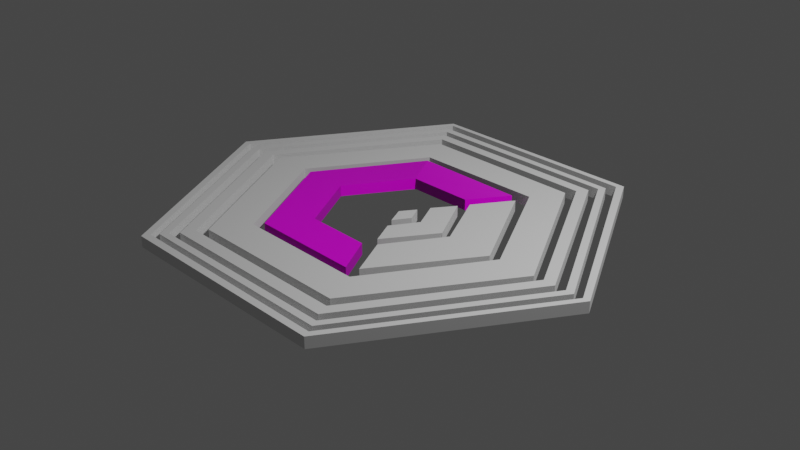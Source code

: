 # Source: corp-Gata-Dreamer.blend  (saved by Blender 2.91.10; exported with 4.5.12 LTS)
import bpy
from mathutils import Matrix  # noqa: F401  (used for matrix-valued properties, if any)

bpy.ops.wm.read_factory_settings(use_empty=True)
scene = bpy.context.scene
scene.name = 'Scene'

# ---- collections
col_collection = bpy.data.collections.new('Collection'); scene.collection.children.link(col_collection)

# ---- images (referenced by path relative to the original .blend; pixels are not part of the script)
import os
ASSET_DIR = os.environ.get("B2B_ASSET_DIR", "")  # directory of the original .blend (textures are referenced by path, not embedded)
HERE = os.path.dirname(os.path.abspath(__file__))  # packed textures are extracted next to this script under _unpacked/

def load_image(name, relpath, width, height, colorspace="sRGB"):
    """Load a texture the original file referenced (path relative to the .blend, or extracted next to this script)."""
    p = next((c for c in (os.path.join(HERE, relpath), os.path.join(ASSET_DIR, relpath)) if relpath and os.path.exists(c)), "")
    if p:
        img = bpy.data.images.load(p, check_existing=True)
        img.name = name
    else:  # same state as the original file: an image datablock whose file is absent (Cycles renders it pink)
        img = bpy.data.images.new(name, width, height)
        img.source = "FILE"
        img.filepath = "//" + (relpath or name)
    img.colorspace_settings.name = colorspace
    return img
img_metal034_4k_normal_png = load_image('Metal034_4K_Normal.png', 'textures/Metal034_4K-PNG/Metal034_4K_Normal.png', 1024, 1024, 'Non-Color')
img_metal034_4k_color_png = load_image('Metal034_4K_Color.png', 'textures/Metal034_4K-PNG/Metal034_4K_Color.png', 1024, 1024, 'sRGB')
img_metal034_4k_roughness_png = load_image('Metal034_4K_Roughness.png', 'textures/Metal034_4K-PNG/Metal034_4K_Roughness.png', 1024, 1024, 'sRGB')

# ---- materials (node trees are filled in below, after node groups)
mat_material_007 = bpy.data.materials.new('Material.007')
mat_material_007.use_transparent_shadow = False

# ---- material node trees
mat_material_007.use_nodes = True; mat_material_007.node_tree.nodes.clear()
_N = mat_material_007.node_tree.nodes; _L = mat_material_007.node_tree.links
n0 = _N.new('ShaderNodeOutputMaterial'); n0.name = 'Material Output'; n0.location = (300, 300)
n1 = _N.new('ShaderNodeBsdfPrincipled'); n1.name = 'Principled BSDF'; n1.location = (10, 300)
n1.distribution = 'GGX'
n1.subsurface_method = 'BURLEY'
n1.inputs[3].default_value = 1.45
n1.inputs[27].default_value = (0.0, 0.0, 0.0, 1.0)
n1.inputs[28].default_value = 1.0
n2 = _N.new('ShaderNodeMapping'); n2.name = 'Mapping'; n2.location = (-656, 421)
n2.width = 240
n3 = _N.new('ShaderNodeTexCoord'); n3.name = 'Texture Coordinate'; n3.location = (-856, 404)
n4 = _N.new('ShaderNodeTexImage'); n4.name = 'Image Texture'; n4.location = (-356, 392)
n4.image = img_metal034_4k_normal_png
n5 = _N.new('ShaderNodeTexImage'); n5.name = 'Image Texture.001'; n5.location = (-356, 392)
n5.image = img_metal034_4k_normal_png
n6 = _N.new('ShaderNodeTexImage'); n6.name = 'Image Texture.002'; n6.location = (-356, 392)
n6.image = img_metal034_4k_color_png
n7 = _N.new('ShaderNodeNormalMap'); n7.name = 'Normal Map'; n7.location = (-427, 50)
n8 = _N.new('ShaderNodeTexImage'); n8.name = 'Image Texture.003'; n8.location = (-710, 24)
n8.image = img_metal034_4k_normal_png
n9 = _N.new('ShaderNodeTexImage'); n9.name = 'Image Texture.004'; n9.location = (-645, -273)
n9.image = img_metal034_4k_roughness_png
_L.new(n1.outputs[0], n0.inputs[0])
_L.new(n4.outputs[0], n1.inputs[0])
_L.new(n2.outputs[0], n4.inputs[0])
_L.new(n3.outputs[2], n2.inputs[0])
_L.new(n8.outputs[0], n7.inputs[1])
_L.new(n7.outputs[0], n1.inputs[5])
_L.new(n9.outputs[0], n1.inputs[2])
n0.is_active_output = True

# ---- world
world_world = bpy.data.worlds.new('World'); scene.world = world_world
world_world.use_nodes = True; world_world.node_tree.nodes.clear()
_N = world_world.node_tree.nodes; _L = world_world.node_tree.links
n0 = _N.new('ShaderNodeOutputWorld'); n0.name = 'World Output'; n0.location = (300, 300)
n1 = _N.new('ShaderNodeBackground'); n1.name = 'Background'; n1.location = (10, 300)
n1.inputs[0].default_value = (0.05088, 0.05088, 0.05088, 1.0)
_L.new(n1.outputs[0], n0.inputs[0])
n0.is_active_output = True
world_world.color = (0.4487, 0.3724, 0.008294)
world_world.use_sun_shadow = False
world_world.sun_shadow_jitter_overblur = 0.0

# ---- cameras
cam_camera = bpy.data.cameras.new('Camera')
cam_camera.clip_end = 100.0
cam_camera.ortho_scale = 7.314

# ---- lights
light_light = bpy.data.lights.new('Light', 'POINT')
light_light.transmission_factor = 0.0
light_light.energy = 1000.0
light_light.shadow_soft_size = 0.1
light_light.shadow_maximum_resolution = 0.006
light_light.use_absolute_resolution = True

# ---- meshes
me_plane_001 = bpy.data.meshes.new('Plane.001')
me_plane_001.from_pydata([(0.05105, -0.05347, 0.0), (0.1444, -0.2347, 0.0), (0.147, 0.09978, 0.0), (0.241, -0.0647, 0.0), (0.147, 0.09978, 0.1161), (0.05105, -0.05347, 0.1161), (0.1444, -0.2347, 0.1161), (0.241, -0.0647, 0.1161)], [], [(0, 2, 3, 1), (5, 6, 7, 4), (1, 3, 7, 6), (2, 0, 5, 4), (3, 2, 4, 7), (0, 1, 6, 5)])
_uv = me_plane_001.uv_layers.new(name='UVMap')
_uv.uv.foreach_set('vector', [0.0, 0.0, 0.0, 1.0, 1.0, 1.0, 1.0, 0.0, 0.0, 0.0, 1.0, 0.0, 1.0, 1.0, 0.0, 1.0, 1.0, 0.0, 1.0, 1.0, 1.0, 1.0, 1.0, 0.0, 0.0, 1.0, 0.0, 0.0, 0.0, 0.0, 0.0, 1.0, 1.0, 1.0, 0.0, 1.0, 0.0, 1.0, 1.0, 1.0, 0.0, 0.0, 1.0, 0.0, 1.0, 0.0, 0.0, 0.0])
me_plane_001.use_remesh_fix_poles = True
me_plane_001.use_remesh_preserve_attributes = False
me_plane_001.use_mirror_vertex_groups = False
me_plane_001.update()
me_plane_002 = bpy.data.meshes.new('Plane.002')
me_plane_002.from_pydata([(0.3802, -0.06837, 0.0), (0.6926, -0.08394, 0.0), (0.2185, 0.2277, 0.0), (0.3715, 0.4624, 0.0), (0.3785, -0.06837, 0.0), (0.6908, -0.08394, 0.0), (0.2154, -0.3586, 0.0), (0.3593, -0.6232, 0.0), (0.2185, 0.2277, 0.1218), (0.3802, -0.06837, 0.1218), (0.6926, -0.08394, 0.1218), (0.3715, 0.4624, 0.1218), (0.3785, -0.06837, 0.1218), (0.6908, -0.08394, 0.1218), (0.2154, -0.3586, 0.1218), (0.3593, -0.6232, 0.1218)], [], [(6, 7, 15, 14), (1, 0, 4, 5), (4, 6, 14, 12), (9, 10, 11, 8), (13, 12, 14, 15), (3, 2, 8, 11), (0, 1, 10, 9), (7, 5, 13, 15), (5, 4, 12, 13), (1, 3, 11, 10), (2, 0, 9, 8)])
_uv = me_plane_002.uv_layers.new(name='UVMap')
_uv.uv.foreach_set('vector', [0.0, 0.0, 0.0, 0.0, 0.0, 0.0, 0.0, 0.0, 1.0, 0.0, 0.0, 0.0, 0.0, 0.0, 1.0, 0.0, 0.0, 0.0, 0.0, 0.0, 0.0, 0.0, 0.0, 0.0, 0.0, 0.0, 1.0, 0.0, 1.0, 1.0, 0.0, 1.0, 1.0, 0.0, 0.0, 0.0, 0.0, 0.0, 1.0, 0.0, 0.0, 0.0, 0.0, 0.0, 0.0, 0.0, 0.0, 0.0, 0.0, 0.0, 1.0, 0.0, 1.0, 0.0, 0.0, 0.0, 0.0, 0.0, 0.0, 0.0, 0.0, 0.0, 0.0, 0.0, 1.0, 0.0, 0.0, 0.0, 0.0, 0.0, 1.0, 0.0, 0.0, 0.0, 0.0, 0.0, 0.0, 0.0, 0.0, 0.0, 0.0, 0.0, 0.0, 0.0, 0.0, 0.0, 0.0, 0.0])
me_plane_002.use_remesh_fix_poles = True
me_plane_002.use_remesh_preserve_attributes = False
me_plane_002.use_mirror_vertex_groups = False
me_plane_002.update()
me_plane_003 = bpy.data.meshes.new('Plane.003')
me_plane_003.from_pydata([(0.7948, -0.08022, 0.0), (1.321, -0.09052, 0.0), (0.4371, 0.5717, 0.0), (0.6889, 0.9835, 0.0), (0.7948, -0.08331, 0.0), (1.321, -0.09362, 0.0), (0.4419, -0.6994, 0.0), (0.6832, -1.14, 0.0), (0.4371, 0.5717, 0.1218), (0.7948, -0.08022, 0.1218), (1.321, -0.09052, 0.1218), (0.6889, 0.9835, 0.1218), (0.7948, -0.08331, 0.1218), (1.321, -0.09362, 0.1218), (0.4419, -0.6994, 0.1218), (0.6832, -1.14, 0.1218)], [], [(0, 2, 3, 1), (1, 5, 4, 0), (5, 7, 6, 4), (9, 10, 11, 8), (10, 9, 12, 13), (13, 12, 14, 15), (2, 0, 9, 8), (4, 6, 14, 12), (6, 7, 15, 14), (5, 1, 10, 13), (3, 2, 8, 11), (7, 5, 13, 15), (0, 4, 12, 9), (1, 3, 11, 10)])
_uv = me_plane_003.uv_layers.new(name='UVMap')
_uv.uv.foreach_set('vector', [0.0, 0.0, 0.0, 1.0, 1.0, 1.0, 1.0, 0.0, 1.0, 0.0, 1.0, 0.0, 0.0, 0.0, 0.0, 0.0, 1.0, 0.0, 1.0, 0.0, 0.0, 0.0, 0.0, 0.0, 0.0, 0.0, 1.0, 0.0, 1.0, 1.0, 0.0, 1.0, 1.0, 0.0, 0.0, 0.0, 0.0, 0.0, 1.0, 0.0, 1.0, 0.0, 0.0, 0.0, 0.0, 0.0, 1.0, 0.0, 0.0, 1.0, 0.0, 0.0, 0.0, 0.0, 0.0, 1.0, 0.0, 0.0, 0.0, 0.0, 0.0, 0.0, 0.0, 0.0, 0.0, 0.0, 1.0, 0.0, 1.0, 0.0, 0.0, 0.0, 1.0, 0.0, 1.0, 0.0, 1.0, 0.0, 1.0, 0.0, 1.0, 1.0, 0.0, 1.0, 0.0, 1.0, 1.0, 1.0, 1.0, 0.0, 1.0, 0.0, 1.0, 0.0, 1.0, 0.0, 0.0, 0.0, 0.0, 0.0, 0.0, 0.0, 0.0, 0.0, 1.0, 0.0, 1.0, 1.0, 1.0, 1.0, 1.0, 0.0])
me_plane_003.use_remesh_fix_poles = True
me_plane_003.use_remesh_preserve_attributes = False
me_plane_003.use_mirror_vertex_groups = False
me_plane_003.update()
me_plane_004 = bpy.data.meshes.new('Plane.004')
me_plane_004.from_pydata([(-0.4052, 0.6226, 0.0), (0.3224, 0.6247, 0.0), (-0.6656, 1.058, 0.0), (0.5837, 1.048, 0.0), (-0.8138, -0.07713, 0.0), (-1.316, -0.07827, 0.0), (-0.3928, -0.7768, 0.0), (-0.6532, -1.199, 0.0), (0.3224, -0.7861, 0.0), (0.5759, -1.208, 0.0), (-0.6656, 1.058, 0.1218), (-0.4052, 0.6226, 0.1218), (0.3224, 0.6247, 0.1218), (0.5837, 1.048, 0.1218), (-1.316, -0.07827, 0.1218), (-0.8138, -0.07713, 0.1218), (-0.6532, -1.199, 0.1218), (-0.3928, -0.7768, 0.1218), (0.5759, -1.208, 0.1218), (0.3224, -0.7861, 0.1218)], [], [(0, 2, 3, 1), (0, 4, 5, 2), (4, 6, 7, 5), (6, 8, 9, 7), (11, 12, 13, 10), (11, 10, 14, 15), (15, 14, 16, 17), (17, 16, 18, 19), (3, 2, 10, 13), (9, 8, 19, 18), (8, 6, 17, 19), (0, 1, 12, 11), (6, 4, 15, 17), (4, 0, 11, 15), (7, 9, 18, 16), (1, 3, 13, 12), (5, 7, 16, 14), (2, 5, 14, 10)])
_uv = me_plane_004.uv_layers.new(name='UVMap')
_uv.uv.foreach_set('vector', [0.0, 0.0, 0.0, 1.0, 1.0, 1.0, 1.0, 0.0, 0.0, 0.0, 0.0, 0.0, 0.0, 1.0, 0.0, 1.0, 0.0, 0.0, 0.0, 0.0, 0.0, 1.0, 0.0, 1.0, 0.0, 0.0, 0.0, 0.0, 0.0, 1.0, 0.0, 1.0, 0.0, 0.0, 1.0, 0.0, 1.0, 1.0, 0.0, 1.0, 0.0, 0.0, 0.0, 1.0, 0.0, 1.0, 0.0, 0.0, 0.0, 0.0, 0.0, 1.0, 0.0, 1.0, 0.0, 0.0, 0.0, 0.0, 0.0, 1.0, 0.0, 1.0, 0.0, 0.0, 1.0, 1.0, 0.0, 1.0, 0.0, 1.0, 1.0, 1.0, 0.0, 1.0, 0.0, 0.0, 0.0, 0.0, 0.0, 1.0, 0.0, 0.0, 0.0, 0.0, 0.0, 0.0, 0.0, 0.0, 0.0, 0.0, 1.0, 0.0, 1.0, 0.0, 0.0, 0.0, 0.0, 0.0, 0.0, 0.0, 0.0, 0.0, 0.0, 0.0, 0.0, 0.0, 0.0, 0.0, 0.0, 0.0, 0.0, 0.0, 0.0, 1.0, 0.0, 1.0, 0.0, 1.0, 0.0, 1.0, 1.0, 0.0, 1.0, 1.0, 1.0, 1.0, 1.0, 0.0, 0.0, 1.0, 0.0, 1.0, 0.0, 1.0, 0.0, 1.0, 0.0, 1.0, 0.0, 1.0, 0.0, 1.0, 0.0, 1.0])
me_plane_004.materials.append(mat_material_007)
me_plane_004.use_remesh_fix_poles = True
me_plane_004.use_remesh_preserve_attributes = False
me_plane_004.use_mirror_vertex_groups = False
me_plane_004.update()
me_plane_005 = bpy.data.meshes.new('Plane.005')
me_plane_005.from_pydata([(-0.7165, 1.14, 0.0), (0.7272, 1.156, 0.0), (-0.9091, 1.503, 0.0), (0.9198, 1.498, 0.0), (-1.42, -0.06995, 0.0), (-1.85, -0.08244, 0.0), (1.435, -0.07883, 0.0), (1.851, -0.08706, 0.0), (-0.7077, -1.295, 0.0), (-0.9154, -1.677, 0.0), (0.7336, -1.3, 0.0), (0.9089, -1.676, 0.0), (-0.9091, 1.503, 0.1218), (-0.7165, 1.14, 0.1218), (0.7272, 1.156, 0.1218), (0.9198, 1.498, 0.1218), (-1.85, -0.08244, 0.1218), (-1.42, -0.06995, 0.1218), (1.435, -0.07883, 0.1218), (1.851, -0.08706, 0.1218), (-0.9154, -1.677, 0.1218), (-0.7077, -1.295, 0.1218), (0.7336, -1.3, 0.1218), (0.9089, -1.676, 0.1218)], [], [(0, 2, 3, 1), (0, 4, 5, 2), (3, 7, 6, 1), (4, 8, 9, 5), (7, 11, 10, 6), (8, 10, 11, 9), (13, 14, 15, 12), (13, 12, 16, 17), (15, 14, 18, 19), (17, 16, 20, 21), (19, 18, 22, 23), (21, 20, 23, 22), (3, 2, 12, 15), (10, 8, 21, 22), (11, 7, 19, 23), (8, 4, 17, 21), (0, 1, 14, 13), (7, 3, 15, 19), (6, 10, 22, 18), (4, 0, 13, 17), (5, 9, 20, 16), (1, 6, 18, 14), (9, 11, 23, 20), (2, 5, 16, 12)])
_uv = me_plane_005.uv_layers.new(name='UVMap')
_uv.uv.foreach_set('vector', [0.0, 0.0, 0.0, 1.0, 1.0, 1.0, 1.0, 0.0, 0.0, 0.0, 0.0, 0.0, 0.0, 1.0, 0.0, 1.0, 1.0, 1.0, 1.0, 1.0, 1.0, 0.0, 1.0, 0.0, 0.0, 0.0, 0.0, 0.0, 0.0, 1.0, 0.0, 1.0, 1.0, 1.0, 1.0, 1.0, 1.0, 0.0, 1.0, 0.0, 0.0, 0.0, 0.0, 0.0, 0.0, 1.0, 0.0, 1.0, 0.0, 0.0, 1.0, 0.0, 1.0, 1.0, 0.0, 1.0, 0.0, 0.0, 0.0, 1.0, 0.0, 1.0, 0.0, 0.0, 1.0, 1.0, 1.0, 0.0, 1.0, 0.0, 1.0, 1.0, 0.0, 0.0, 0.0, 1.0, 0.0, 1.0, 0.0, 0.0, 1.0, 1.0, 1.0, 0.0, 1.0, 0.0, 1.0, 1.0, 0.0, 0.0, 0.0, 1.0, 0.0, 1.0, 0.0, 0.0, 1.0, 1.0, 0.0, 1.0, 0.0, 1.0, 1.0, 1.0, 0.0, 0.0, 0.0, 0.0, 0.0, 0.0, 0.0, 0.0, 1.0, 1.0, 1.0, 1.0, 1.0, 1.0, 1.0, 1.0, 0.0, 0.0, 0.0, 0.0, 0.0, 0.0, 0.0, 0.0, 0.0, 0.0, 1.0, 0.0, 1.0, 0.0, 0.0, 0.0, 1.0, 1.0, 1.0, 1.0, 1.0, 1.0, 1.0, 1.0, 1.0, 0.0, 1.0, 0.0, 1.0, 0.0, 1.0, 0.0, 0.0, 0.0, 0.0, 0.0, 0.0, 0.0, 0.0, 0.0, 0.0, 1.0, 0.0, 1.0, 0.0, 1.0, 0.0, 1.0, 1.0, 0.0, 1.0, 0.0, 1.0, 0.0, 1.0, 0.0, 0.0, 1.0, 0.0, 1.0, 0.0, 1.0, 0.0, 1.0, 0.0, 1.0, 0.0, 1.0, 0.0, 1.0, 0.0, 1.0])
me_plane_005.use_remesh_fix_poles = True
me_plane_005.use_remesh_preserve_attributes = False
me_plane_005.use_mirror_vertex_groups = False
me_plane_005.update()
me_plane_006 = bpy.data.meshes.new('Plane.006')
me_plane_006.from_pydata([(-0.8711, 1.414, 0.0), (0.8482, 1.416, 0.0), (-0.9239, 1.514, 0.0), (0.912, 1.513, 0.0), (-1.72, -0.07267, 0.0), (-1.844, -0.07501, 0.0), (1.715, -0.07045, 0.0), (1.832, -0.07406, 0.0), (-0.8604, -1.555, 0.0), (-0.9154, -1.677, 0.0), (0.8604, -1.554, 0.0), (0.9089, -1.676, 0.0), (-0.9239, 1.514, 0.1066), (-0.8711, 1.414, 0.1066), (0.8482, 1.416, 0.1066), (0.912, 1.513, 0.1066), (-1.844, -0.07501, 0.1066), (-1.72, -0.07267, 0.1066), (1.715, -0.07045, 0.1066), (1.832, -0.07406, 0.1066), (-0.9154, -1.677, 0.1066), (-0.8604, -1.555, 0.1066), (0.8604, -1.554, 0.1066), (0.9089, -1.676, 0.1066)], [], [(0, 2, 3, 1), (0, 4, 5, 2), (3, 7, 6, 1), (4, 8, 9, 5), (7, 11, 10, 6), (8, 10, 11, 9), (13, 14, 15, 12), (13, 12, 16, 17), (15, 14, 18, 19), (17, 16, 20, 21), (19, 18, 22, 23), (21, 20, 23, 22), (10, 8, 21, 22), (11, 7, 19, 23), (8, 4, 17, 21), (0, 1, 14, 13), (7, 3, 15, 19), (6, 10, 22, 18), (4, 0, 13, 17), (5, 9, 20, 16), (1, 6, 18, 14), (9, 11, 23, 20), (2, 5, 16, 12), (3, 2, 12, 15)])
_uv = me_plane_006.uv_layers.new(name='UVMap')
_uv.uv.foreach_set('vector', [0.0, 0.0, 0.0, 1.0, 1.0, 1.0, 1.0, 0.0, 0.0, 0.0, 0.0, 0.0, 0.0, 1.0, 0.0, 1.0, 1.0, 1.0, 1.0, 1.0, 1.0, 0.0, 1.0, 0.0, 0.0, 0.0, 0.0, 0.0, 0.0, 1.0, 0.0, 1.0, 1.0, 1.0, 1.0, 1.0, 1.0, 0.0, 1.0, 0.0, 0.0, 0.0, 0.0, 0.0, 0.0, 1.0, 0.0, 1.0, 0.0, 0.0, 1.0, 0.0, 1.0, 1.0, 0.0, 1.0, 0.0, 0.0, 0.0, 1.0, 0.0, 1.0, 0.0, 0.0, 1.0, 1.0, 1.0, 0.0, 1.0, 0.0, 1.0, 1.0, 0.0, 0.0, 0.0, 1.0, 0.0, 1.0, 0.0, 0.0, 1.0, 1.0, 1.0, 0.0, 1.0, 0.0, 1.0, 1.0, 0.0, 0.0, 0.0, 1.0, 0.0, 1.0, 0.0, 0.0, 0.0, 0.0, 0.0, 0.0, 0.0, 0.0, 0.0, 0.0, 1.0, 1.0, 1.0, 1.0, 1.0, 1.0, 1.0, 1.0, 0.0, 0.0, 0.0, 0.0, 0.0, 0.0, 0.0, 0.0, 0.0, 0.0, 1.0, 0.0, 1.0, 0.0, 0.0, 0.0, 1.0, 1.0, 1.0, 1.0, 1.0, 1.0, 1.0, 1.0, 1.0, 0.0, 1.0, 0.0, 1.0, 0.0, 1.0, 0.0, 0.0, 0.0, 0.0, 0.0, 0.0, 0.0, 0.0, 0.0, 0.0, 1.0, 0.0, 1.0, 0.0, 1.0, 0.0, 1.0, 1.0, 0.0, 1.0, 0.0, 1.0, 0.0, 1.0, 0.0, 0.0, 1.0, 0.0, 1.0, 0.0, 1.0, 0.0, 1.0, 0.0, 1.0, 0.0, 1.0, 0.0, 1.0, 0.0, 1.0, 1.0, 1.0, 0.0, 1.0, 0.0, 1.0, 1.0, 1.0])
me_plane_006.use_remesh_fix_poles = True
me_plane_006.use_remesh_preserve_attributes = False
me_plane_006.use_mirror_vertex_groups = False
me_plane_006.update()
me_plane_007 = bpy.data.meshes.new('Plane.007')
me_plane_007.from_pydata([(-0.8967, 1.458, 0.0), (0.8734, 1.46, 0.0), (-0.9321, 1.526, 0.0), (0.9085, 1.517, 0.0), (-1.77, -0.07274, 0.0), (-1.849, -0.06769, 0.0), (1.769, -0.06457, 0.0), (1.84, -0.06464, 0.0), (-0.8857, -1.599, 0.0), (-0.9248, -1.659, 0.0), (0.8871, -1.593, 0.0), (0.9195, -1.657, 0.0), (-0.9321, 1.526, 0.09734), (-0.8967, 1.458, 0.09734), (0.8734, 1.46, 0.09734), (0.9085, 1.517, 0.09734), (-1.849, -0.06769, 0.09734), (-1.77, -0.07274, 0.09734), (1.769, -0.06457, 0.09734), (1.84, -0.06464, 0.09734), (-0.9248, -1.659, 0.09734), (-0.8857, -1.599, 0.09734), (0.8871, -1.593, 0.09734), (0.9195, -1.657, 0.09734)], [], [(0, 2, 3, 1), (0, 4, 5, 2), (3, 7, 6, 1), (4, 8, 9, 5), (7, 11, 10, 6), (8, 10, 11, 9), (13, 14, 15, 12), (13, 12, 16, 17), (15, 14, 18, 19), (17, 16, 20, 21), (19, 18, 22, 23), (21, 20, 23, 22), (11, 7, 19, 23), (8, 4, 17, 21), (0, 1, 14, 13), (7, 3, 15, 19), (6, 10, 22, 18), (4, 0, 13, 17), (5, 9, 20, 16), (1, 6, 18, 14), (9, 11, 23, 20), (2, 5, 16, 12), (3, 2, 12, 15), (10, 8, 21, 22)])
_uv = me_plane_007.uv_layers.new(name='UVMap')
_uv.uv.foreach_set('vector', [0.0, 0.0, 0.0, 1.0, 1.0, 1.0, 1.0, 0.0, 0.0, 0.0, 0.0, 0.0, 0.0, 1.0, 0.0, 1.0, 1.0, 1.0, 1.0, 1.0, 1.0, 0.0, 1.0, 0.0, 0.0, 0.0, 0.0, 0.0, 0.0, 1.0, 0.0, 1.0, 1.0, 1.0, 1.0, 1.0, 1.0, 0.0, 1.0, 0.0, 0.0, 0.0, 0.0, 0.0, 0.0, 1.0, 0.0, 1.0, 0.0, 0.0, 1.0, 0.0, 1.0, 1.0, 0.0, 1.0, 0.0, 0.0, 0.0, 1.0, 0.0, 1.0, 0.0, 0.0, 1.0, 1.0, 1.0, 0.0, 1.0, 0.0, 1.0, 1.0, 0.0, 0.0, 0.0, 1.0, 0.0, 1.0, 0.0, 0.0, 1.0, 1.0, 1.0, 0.0, 1.0, 0.0, 1.0, 1.0, 0.0, 0.0, 0.0, 1.0, 0.0, 1.0, 0.0, 0.0, 1.0, 1.0, 1.0, 1.0, 1.0, 1.0, 1.0, 1.0, 0.0, 0.0, 0.0, 0.0, 0.0, 0.0, 0.0, 0.0, 0.0, 0.0, 1.0, 0.0, 1.0, 0.0, 0.0, 0.0, 1.0, 1.0, 1.0, 1.0, 1.0, 1.0, 1.0, 1.0, 1.0, 0.0, 1.0, 0.0, 1.0, 0.0, 1.0, 0.0, 0.0, 0.0, 0.0, 0.0, 0.0, 0.0, 0.0, 0.0, 0.0, 1.0, 0.0, 1.0, 0.0, 1.0, 0.0, 1.0, 1.0, 0.0, 1.0, 0.0, 1.0, 0.0, 1.0, 0.0, 0.0, 1.0, 0.0, 1.0, 0.0, 1.0, 0.0, 1.0, 0.0, 1.0, 0.0, 1.0, 0.0, 1.0, 0.0, 1.0, 1.0, 1.0, 0.0, 1.0, 0.0, 1.0, 1.0, 1.0, 0.0, 0.0, 0.0, 0.0, 0.0, 0.0, 0.0, 0.0])
me_plane_007.use_remesh_fix_poles = True
me_plane_007.use_remesh_preserve_attributes = False
me_plane_007.use_mirror_vertex_groups = False
me_plane_007.update()
me_plane_008 = bpy.data.meshes.new('Plane.008')
me_plane_008.from_pydata([(-0.9018, 1.502, 0.0), (0.8866, 1.494, 0.0), (-0.9321, 1.542, 0.0), (0.9256, 1.543, 0.0), (-1.799, -0.05377, 0.0), (-1.859, -0.05441, 0.0), (1.789, -0.06062, 0.0), (1.845, -0.05805, 0.0), (-0.8952, -1.597, 0.0), (-0.9248, -1.659, 0.0), (0.8928, -1.6, 0.0), (0.9195, -1.657, 0.0), (-0.9018, 1.502, 0.0), (-0.9321, 1.542, 0.09076), (-0.9018, 1.502, 0.09076), (0.8866, 1.494, 0.09076), (0.9256, 1.543, 0.09076), (-1.859, -0.05441, 0.09076), (-1.799, -0.05377, 0.09076), (1.789, -0.06062, 0.09076), (1.845, -0.05805, 0.09076), (-0.9248, -1.659, 0.09076), (-0.8952, -1.597, 0.09076), (0.8928, -1.6, 0.09076), (0.9195, -1.657, 0.09076)], [(0, 12)], [(0, 2, 3, 1), (0, 4, 5, 2), (3, 7, 6, 1), (4, 8, 9, 5), (7, 11, 10, 6), (8, 10, 11, 9), (14, 15, 16, 13), (14, 13, 17, 18), (16, 15, 19, 20), (18, 17, 21, 22), (20, 19, 23, 24), (22, 21, 24, 23), (10, 8, 22, 23), (11, 7, 20, 24), (8, 4, 18, 22), (0, 1, 15, 14), (7, 3, 16, 20), (6, 10, 23, 19), (4, 0, 14, 18), (5, 9, 21, 17), (1, 6, 19, 15), (9, 11, 24, 21), (2, 5, 17, 13), (3, 2, 13, 16)])
_uv = me_plane_008.uv_layers.new(name='UVMap')
_uv.uv.foreach_set('vector', [0.0, 0.0, 0.0, 1.0, 1.0, 1.0, 1.0, 0.0, 0.0, 0.0, 0.0, 0.0, 0.0, 1.0, 0.0, 1.0, 1.0, 1.0, 1.0, 1.0, 1.0, 0.0, 1.0, 0.0, 0.0, 0.0, 0.0, 0.0, 0.0, 1.0, 0.0, 1.0, 1.0, 1.0, 1.0, 1.0, 1.0, 0.0, 1.0, 0.0, 0.0, 0.0, 0.0, 0.0, 0.0, 1.0, 0.0, 1.0, 0.0, 0.0, 1.0, 0.0, 1.0, 1.0, 0.0, 1.0, 0.0, 0.0, 0.0, 1.0, 0.0, 1.0, 0.0, 0.0, 1.0, 1.0, 1.0, 0.0, 1.0, 0.0, 1.0, 1.0, 0.0, 0.0, 0.0, 1.0, 0.0, 1.0, 0.0, 0.0, 1.0, 1.0, 1.0, 0.0, 1.0, 0.0, 1.0, 1.0, 0.0, 0.0, 0.0, 1.0, 0.0, 1.0, 0.0, 0.0, 0.0, 0.0, 0.0, 0.0, 0.0, 0.0, 0.0, 0.0, 1.0, 1.0, 1.0, 1.0, 1.0, 1.0, 1.0, 1.0, 0.0, 0.0, 0.0, 0.0, 0.0, 0.0, 0.0, 0.0, 0.0, 0.0, 1.0, 0.0, 1.0, 0.0, 0.0, 0.0, 1.0, 1.0, 1.0, 1.0, 1.0, 1.0, 1.0, 1.0, 1.0, 0.0, 1.0, 0.0, 1.0, 0.0, 1.0, 0.0, 0.0, 0.0, 0.0, 0.0, 0.0, 0.0, 0.0, 0.0, 0.0, 1.0, 0.0, 1.0, 0.0, 1.0, 0.0, 1.0, 1.0, 0.0, 1.0, 0.0, 1.0, 0.0, 1.0, 0.0, 0.0, 1.0, 0.0, 1.0, 0.0, 1.0, 0.0, 1.0, 0.0, 1.0, 0.0, 1.0, 0.0, 1.0, 0.0, 1.0, 1.0, 1.0, 0.0, 1.0, 0.0, 1.0, 1.0, 1.0])
me_plane_008.use_remesh_fix_poles = True
me_plane_008.use_remesh_preserve_attributes = False
me_plane_008.use_mirror_vertex_groups = False
me_plane_008.update()

# ---- objects
ob_light = bpy.data.objects.new('Light', light_light)
ob_camera = bpy.data.objects.new('Camera', cam_camera)
ob_empty = bpy.data.objects.new('Empty', None)
ob_plane = bpy.data.objects.new('Plane', me_plane_001)
ob_plane_001 = bpy.data.objects.new('Plane.001', me_plane_002)
ob_plane_002 = bpy.data.objects.new('Plane.002', me_plane_003)
ob_plane_003 = bpy.data.objects.new('Plane.003', me_plane_004)
ob_plane_004 = bpy.data.objects.new('Plane.004', me_plane_005)
ob_plane_005 = bpy.data.objects.new('Plane.005', me_plane_006)
ob_plane_006 = bpy.data.objects.new('Plane.006', me_plane_007)
ob_plane_007 = bpy.data.objects.new('Plane.007', me_plane_008)

# ---- transforms, parenting, visibility, modifiers, constraints
ob_light.location = (4.076, 1.005, 5.904)
ob_light.rotation_euler = (0.6503, 0.05522, 1.866)
ob_light.lock_rotations_4d = False
ob_light.empty_display_type = 'ARROWS'
ob_light.color = (0.0, 0.0, 0.0, 0.0)
ob_light.lineart.crease_threshold = 0.0
ob_camera.location = (7.359, -6.926, 4.958)
ob_camera.rotation_euler = (1.109, 0.0, 0.8149)
ob_camera.lock_rotations_4d = False
ob_camera.empty_display_type = 'ARROWS'
ob_camera.color = (0.0, 0.0, 0.0, 0.0)
ob_camera.display_type = 'WIRE'
ob_camera.lineart.crease_threshold = 0.0
ob_empty.location = (1.3, -0.8982, 0.31)
ob_empty.empty_display_type = 'IMAGE'
ob_empty.empty_display_size = 10.97
ob_empty.empty_image_offset = (-0.6272, -0.4783)
ob_empty.use_empty_image_alpha = True
ob_empty.color = (1.0, 1.0, 1.0, 0.4961)
ob_empty.lineart.crease_threshold = 0.0
ob_plane.location = (0.0, 0.0, 0.0)
ob_plane.scale = (1.049, 1.049, 1.049)
ob_plane.lineart.crease_threshold = 0.0
ob_plane_001.location = (0.0, 0.0, 0.0)
ob_plane_001.lineart.crease_threshold = 0.0
ob_plane_002.location = (0.0, 0.0, 0.0)
ob_plane_002.lineart.crease_threshold = 0.0
ob_plane_003.location = (0.0, 0.0, 0.0)
ob_plane_003.lineart.crease_threshold = 0.0
ob_plane_004.location = (0.0, 0.0, 0.0)
ob_plane_004.lineart.crease_threshold = 0.0
ob_plane_005.location = (0.0, 0.0, 0.0)
ob_plane_005.scale = (1.143, 1.143, 1.143)
ob_plane_005.lineart.crease_threshold = 0.0
ob_plane_006.location = (0.0, 0.0, 0.0)
ob_plane_006.scale = (1.251, 1.251, 1.251)
ob_plane_006.lineart.crease_threshold = 0.0
ob_plane_007.location = (0.0, 0.0, 0.0)
ob_plane_007.scale = (1.342, 1.342, 1.342)
ob_plane_007.lineart.crease_threshold = 0.0

# ---- collection membership
col_collection.objects.link(ob_light)
col_collection.objects.link(ob_camera)
col_collection.objects.link(ob_empty)
col_collection.objects.link(ob_plane)
col_collection.objects.link(ob_plane_001)
col_collection.objects.link(ob_plane_002)
col_collection.objects.link(ob_plane_003)
col_collection.objects.link(ob_plane_004)
col_collection.objects.link(ob_plane_005)
col_collection.objects.link(ob_plane_006)
col_collection.objects.link(ob_plane_007)

# ---- scene / render settings (as saved in the file)
scene.camera = ob_camera
scene.frame_start = 1; scene.frame_end = 250; scene.frame_set(1)
scene.render.engine = 'BLENDER_EEVEE_NEXT'
scene.cycles.use_denoising = False
scene.cycles.samples = 128
scene.cycles.sampling_pattern = 'TABULATED_SOBOL'
scene.cycles.use_adaptive_sampling = False
scene.cycles.use_light_tree = False
scene.view_settings.view_transform = 'Filmic'
bpy.context.view_layer.update()
